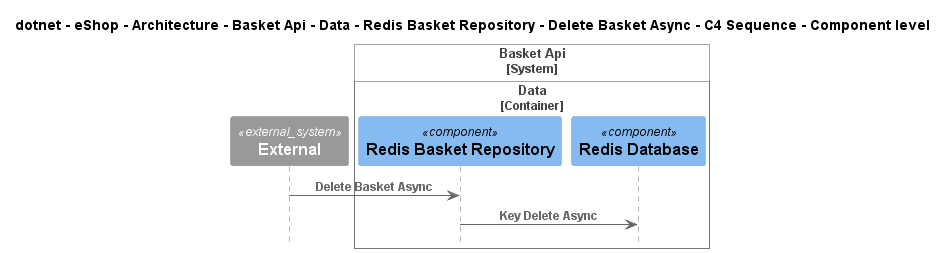

The diagram above was rendered by PlantUML. Its source (embedded in the PNG):
@startuml
!pragma layout smetana
!include ..\..\..\..\..\..\..\..\..\..\..\.c4s\C4_Sequence.puml

title dotnet - eShop - Architecture - Basket Api - Data - Redis Basket Repository - Delete Basket Async - C4 Sequence - Component level

System_Ext(C4InterFlow.SoftwareSystems.ExternalSystem, "External", "")

System_Boundary(dotnet.eShop.Architecture.SoftwareSystems.BasketApi, "Basket Api")
    
Container_Boundary(dotnet.eShop.Architecture.SoftwareSystems.BasketApi.Containers.Data, "Data")
    Component(dotnet.eShop.Architecture.SoftwareSystems.BasketApi.Containers.Data.Components.RedisBasketRepository, "Redis Basket Repository", "", "")
    Component(dotnet.eShop.Architecture.SoftwareSystems.BasketApi.Containers.Data.Components.RedisDatabase, "Redis Database", "", "")
Boundary_End()
Boundary_End()

Rel(C4InterFlow.SoftwareSystems.ExternalSystem, dotnet.eShop.Architecture.SoftwareSystems.BasketApi.Containers.Data.Components.RedisBasketRepository, "Delete Basket Async")
Rel(dotnet.eShop.Architecture.SoftwareSystems.BasketApi.Containers.Data.Components.RedisBasketRepository, dotnet.eShop.Architecture.SoftwareSystems.BasketApi.Containers.Data.Components.RedisDatabase, "Key Delete Async")


@enduml